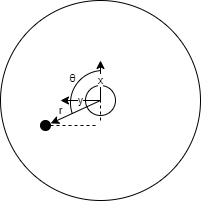

The diagram above was exported from draw.io. Its source (the exported page's mxGraphModel, read from the mxfile embedded in the PNG):
<mxGraphModel dx="360" dy="224" grid="1" gridSize="10" guides="1" tooltips="1" connect="1" arrows="1" fold="1" page="1" pageScale="1" pageWidth="6000" pageHeight="3500" math="0" shadow="0">
  <root>
    <mxCell id="1fW9bdbxkRAjL_O_ii87-0" />
    <mxCell id="1fW9bdbxkRAjL_O_ii87-1" parent="1fW9bdbxkRAjL_O_ii87-0" />
    <mxCell id="iUlpAkMxWZa1YZ-nVY-s-0" value="" style="ellipse;whiteSpace=wrap;html=1;aspect=fixed;" vertex="1" parent="1fW9bdbxkRAjL_O_ii87-1">
      <mxGeometry x="40" y="40" width="200" height="200" as="geometry" />
    </mxCell>
    <mxCell id="1jjqNgGJDKc2Tt9nNwpt-0" value="" style="ellipse;whiteSpace=wrap;html=1;aspect=fixed;" vertex="1" parent="1fW9bdbxkRAjL_O_ii87-1">
      <mxGeometry x="125" y="125" width="30" height="30" as="geometry" />
    </mxCell>
    <mxCell id="c8cs6uEzCPwM9BmDOkKR-0" value="x" style="endArrow=classic;html=1;strokeColor=#000000;" edge="1" parent="1fW9bdbxkRAjL_O_ii87-1">
      <mxGeometry width="50" height="50" relative="1" as="geometry">
        <mxPoint x="140" y="140" as="sourcePoint" />
        <mxPoint x="140" y="100" as="targetPoint" />
      </mxGeometry>
    </mxCell>
    <mxCell id="c8cs6uEzCPwM9BmDOkKR-1" value="y" style="endArrow=classic;html=1;strokeColor=#000000;" edge="1" parent="1fW9bdbxkRAjL_O_ii87-1">
      <mxGeometry width="50" height="50" relative="1" as="geometry">
        <mxPoint x="140" y="140" as="sourcePoint" />
        <mxPoint x="100" y="140" as="targetPoint" />
      </mxGeometry>
    </mxCell>
    <mxCell id="mbePsiW7PExFobkqYMvt-0" value="" style="ellipse;whiteSpace=wrap;html=1;aspect=fixed;fillColor=#000000;" vertex="1" parent="1fW9bdbxkRAjL_O_ii87-1">
      <mxGeometry x="80" y="160" width="10" height="10" as="geometry" />
    </mxCell>
    <mxCell id="mbePsiW7PExFobkqYMvt-1" value="r" style="endArrow=classic;html=1;strokeColor=#000000;entryX=1.017;entryY=0.295;entryDx=0;entryDy=0;entryPerimeter=0;" edge="1" parent="1fW9bdbxkRAjL_O_ii87-1" target="mbePsiW7PExFobkqYMvt-0">
      <mxGeometry x="0.477" y="-8" width="50" height="50" relative="1" as="geometry">
        <mxPoint x="140" y="140" as="sourcePoint" />
        <mxPoint x="330" y="170" as="targetPoint" />
        <mxPoint as="offset" />
      </mxGeometry>
    </mxCell>
    <mxCell id="mbePsiW7PExFobkqYMvt-8" value="" style="verticalLabelPosition=bottom;verticalAlign=top;html=1;shape=mxgraph.basic.arc;startAngle=0.6967249777060813;endAngle=0.988765317849497;fillColor=#000000;fontSize=11;" vertex="1" parent="1fW9bdbxkRAjL_O_ii87-1">
      <mxGeometry x="110" y="110" width="65" height="65" as="geometry" />
    </mxCell>
    <mxCell id="mbePsiW7PExFobkqYMvt-9" value="&lt;p class=&quot;MsoNormal&quot;&gt;θ&lt;/p&gt;" style="text;html=1;strokeColor=none;fillColor=none;align=center;verticalAlign=middle;whiteSpace=wrap;rounded=0;fontSize=11;" vertex="1" parent="1fW9bdbxkRAjL_O_ii87-1">
      <mxGeometry x="100" y="110" width="25" height="15" as="geometry" />
    </mxCell>
    <mxCell id="Jvk2KOdxlARyjbdNH6wb-2" value="" style="endArrow=none;dashed=1;html=1;strokeColor=#000000;fontSize=11;exitX=0.5;exitY=0;exitDx=0;exitDy=0;" edge="1" parent="1fW9bdbxkRAjL_O_ii87-1">
      <mxGeometry width="50" height="50" relative="1" as="geometry">
        <mxPoint x="140" y="160" as="sourcePoint" />
        <mxPoint x="140" y="140" as="targetPoint" />
      </mxGeometry>
    </mxCell>
    <mxCell id="Jvk2KOdxlARyjbdNH6wb-3" value="" style="endArrow=none;dashed=1;html=1;strokeColor=#000000;fontSize=11;exitX=0;exitY=0.5;exitDx=0;exitDy=0;entryX=1;entryY=0.5;entryDx=0;entryDy=0;" edge="1" parent="1fW9bdbxkRAjL_O_ii87-1" target="mbePsiW7PExFobkqYMvt-0">
      <mxGeometry width="50" height="50" relative="1" as="geometry">
        <mxPoint x="135" y="165" as="sourcePoint" />
        <mxPoint x="150" y="150" as="targetPoint" />
      </mxGeometry>
    </mxCell>
  </root>
</mxGraphModel>